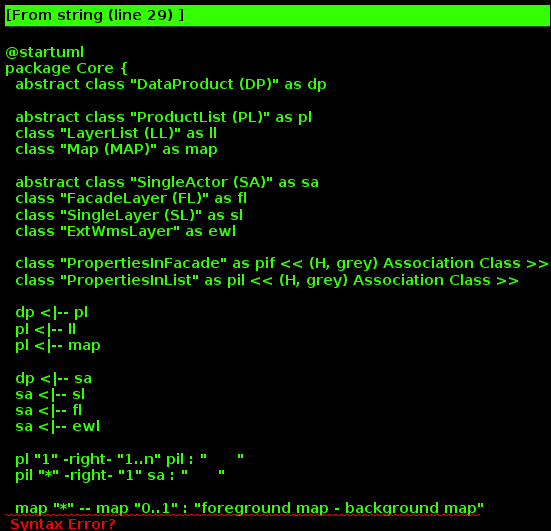

The diagram above was rendered by PlantUML. Its source (embedded in the PNG):
@startuml
package Core {
  abstract class "DataProduct (DP)" as dp

  abstract class "ProductList (PL)" as pl
  class "LayerList (LL)" as ll
  class "Map (MAP)" as map

  abstract class "SingleActor (SA)" as sa
  class "FacadeLayer (FL)" as fl
  class "SingleLayer (SL)" as sl
  class "ExtWmsLayer" as ewl

  class "PropertiesInFacade" as pif << (H, grey) Association Class >>
  class "PropertiesInList" as pil << (H, grey) Association Class >>

  dp <|-- pl
  pl <|-- ll
  pl <|-- map

  dp <|-- sa
  sa <|-- sl
  sa <|-- fl
  sa <|-- ewl

  pl "1" -right- "1..n" pil : "      "
  pil "*" -right- "1" sa : "      "

  map "*" -- map "0..1" : "foreground map - background map"

  fl "1" -- "1..n" pif : "      "
  pif "*" -up- "1" sl : "      "
}
@enduml